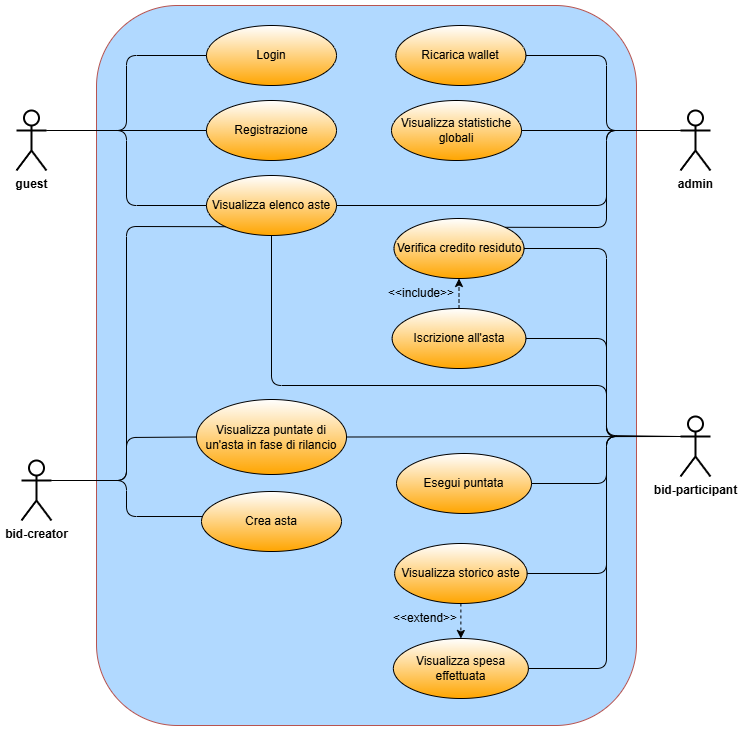

The diagram above was exported from draw.io. Its source (the exported page's mxGraphModel, read from the mxfile embedded in the PNG):
<mxGraphModel dx="1407" dy="1050" grid="1" gridSize="10" guides="1" tooltips="1" connect="1" arrows="1" fold="1" page="1" pageScale="1" pageWidth="827" pageHeight="1169" math="0" shadow="0">
  <root>
    <mxCell id="0" />
    <mxCell id="1" parent="0" />
    <mxCell id="QLtCW6_Uu53SGM-G3wsZ-65" value="" style="rounded=1;whiteSpace=wrap;html=1;fillColor=#B1D9FF;strokeColor=#b85450;align=left;" vertex="1" parent="1">
      <mxGeometry x="70" y="30" width="540" height="720" as="geometry" />
    </mxCell>
    <mxCell id="QLtCW6_Uu53SGM-G3wsZ-1" value="admin" style="shape=umlActor;verticalLabelPosition=bottom;verticalAlign=top;html=1;fontStyle=1;strokeWidth=2;" vertex="1" parent="1">
      <mxGeometry x="654" y="135" width="30" height="60" as="geometry" />
    </mxCell>
    <mxCell id="QLtCW6_Uu53SGM-G3wsZ-2" value="bid-participant" style="shape=umlActor;verticalLabelPosition=bottom;verticalAlign=top;html=1;fontStyle=1;strokeWidth=2;perimeterSpacing=0;" vertex="1" parent="1">
      <mxGeometry x="654" y="441" width="30" height="60" as="geometry" />
    </mxCell>
    <mxCell id="QLtCW6_Uu53SGM-G3wsZ-3" value="bid-creator" style="shape=umlActor;verticalLabelPosition=bottom;verticalAlign=top;html=1;fontStyle=1;strokeWidth=2;" vertex="1" parent="1">
      <mxGeometry x="-5" y="485" width="30" height="60" as="geometry" />
    </mxCell>
    <mxCell id="QLtCW6_Uu53SGM-G3wsZ-8" value="Visualizza elenco aste" style="ellipse;whiteSpace=wrap;html=1;gradientColor=#FFA500;fontStyle=0" vertex="1" parent="1">
      <mxGeometry x="180" y="200" width="130" height="60" as="geometry" />
    </mxCell>
    <mxCell id="QLtCW6_Uu53SGM-G3wsZ-12" value="Esegui puntata" style="ellipse;whiteSpace=wrap;html=1;gradientColor=#FFA500;fontStyle=0" vertex="1" parent="1">
      <mxGeometry x="370" y="478" width="135" height="60" as="geometry" />
    </mxCell>
    <mxCell id="QLtCW6_Uu53SGM-G3wsZ-13" value="Verifica credito residuto" style="ellipse;whiteSpace=wrap;html=1;gradientColor=#FFA500;fontStyle=0" vertex="1" parent="1">
      <mxGeometry x="367.5" y="243" width="130" height="60" as="geometry" />
    </mxCell>
    <mxCell id="QLtCW6_Uu53SGM-G3wsZ-14" value="Iscrizione all'asta" style="ellipse;whiteSpace=wrap;html=1;gradientColor=#FFA500;fontStyle=0" vertex="1" parent="1">
      <mxGeometry x="365.63" y="333" width="133.75" height="60" as="geometry" />
    </mxCell>
    <mxCell id="QLtCW6_Uu53SGM-G3wsZ-15" value="Crea asta" style="ellipse;whiteSpace=wrap;html=1;gradientColor=#FFA500;fontStyle=0" vertex="1" parent="1">
      <mxGeometry x="175" y="516" width="140" height="60" as="geometry" />
    </mxCell>
    <mxCell id="QLtCW6_Uu53SGM-G3wsZ-16" value="Visualizza storico aste" style="ellipse;whiteSpace=wrap;html=1;gradientColor=#FFA500;fontStyle=0" vertex="1" parent="1">
      <mxGeometry x="368.13" y="568" width="132.5" height="60" as="geometry" />
    </mxCell>
    <mxCell id="QLtCW6_Uu53SGM-G3wsZ-17" value="Ricarica wallet" style="ellipse;whiteSpace=wrap;html=1;gradientColor=#FFA500;fontStyle=0" vertex="1" parent="1">
      <mxGeometry x="369.38" y="50" width="130" height="60" as="geometry" />
    </mxCell>
    <mxCell id="QLtCW6_Uu53SGM-G3wsZ-18" value="Registrazione" style="ellipse;whiteSpace=wrap;html=1;gradientColor=#FFA500;fontStyle=0" vertex="1" parent="1">
      <mxGeometry x="180" y="125" width="130" height="60" as="geometry" />
    </mxCell>
    <mxCell id="QLtCW6_Uu53SGM-G3wsZ-19" value="Visualizza puntate di un'asta in fase di rilancio" style="ellipse;whiteSpace=wrap;html=1;gradientColor=#FFA500;fontStyle=0" vertex="1" parent="1">
      <mxGeometry x="170" y="424" width="150" height="75" as="geometry" />
    </mxCell>
    <mxCell id="QLtCW6_Uu53SGM-G3wsZ-20" value="Login" style="ellipse;whiteSpace=wrap;html=1;gradientColor=#FFA500;fontStyle=0" vertex="1" parent="1">
      <mxGeometry x="180" y="50" width="130" height="60" as="geometry" />
    </mxCell>
    <mxCell id="QLtCW6_Uu53SGM-G3wsZ-21" value="Visualizza statistiche globali" style="ellipse;whiteSpace=wrap;html=1;gradientColor=#FFA500;fontStyle=0" vertex="1" parent="1">
      <mxGeometry x="365" y="125" width="130" height="60" as="geometry" />
    </mxCell>
    <mxCell id="QLtCW6_Uu53SGM-G3wsZ-22" value="guest" style="shape=umlActor;verticalLabelPosition=bottom;verticalAlign=top;html=1;fontStyle=1;strokeWidth=2;" vertex="1" parent="1">
      <mxGeometry x="-10" y="135" width="30" height="60" as="geometry" />
    </mxCell>
    <mxCell id="QLtCW6_Uu53SGM-G3wsZ-23" value="Visualizza spesa effettuata" style="ellipse;whiteSpace=wrap;html=1;gradientColor=#FFA500;fontStyle=0" vertex="1" parent="1">
      <mxGeometry x="366.88" y="663" width="135" height="60" as="geometry" />
    </mxCell>
    <mxCell id="QLtCW6_Uu53SGM-G3wsZ-27" value="" style="endArrow=none;html=1;rounded=1;exitX=1;exitY=0.3333333333333333;exitDx=0;exitDy=0;exitPerimeter=0;entryX=0;entryY=0.5;entryDx=0;entryDy=0;curved=0;" edge="1" parent="1" source="QLtCW6_Uu53SGM-G3wsZ-22" target="QLtCW6_Uu53SGM-G3wsZ-20">
      <mxGeometry width="50" height="50" relative="1" as="geometry">
        <mxPoint x="370" y="320" as="sourcePoint" />
        <mxPoint x="420" y="270" as="targetPoint" />
        <Array as="points">
          <mxPoint x="100" y="155" />
          <mxPoint x="100" y="80" />
        </Array>
      </mxGeometry>
    </mxCell>
    <mxCell id="QLtCW6_Uu53SGM-G3wsZ-28" value="" style="endArrow=none;html=1;rounded=1;exitX=1;exitY=0.3333333333333333;exitDx=0;exitDy=0;exitPerimeter=0;entryX=0;entryY=0.5;entryDx=0;entryDy=0;curved=0;" edge="1" parent="1" source="QLtCW6_Uu53SGM-G3wsZ-22" target="QLtCW6_Uu53SGM-G3wsZ-18">
      <mxGeometry width="50" height="50" relative="1" as="geometry">
        <mxPoint x="90" y="120" as="sourcePoint" />
        <mxPoint x="150" y="80" as="targetPoint" />
      </mxGeometry>
    </mxCell>
    <mxCell id="QLtCW6_Uu53SGM-G3wsZ-30" value="" style="endArrow=none;html=1;rounded=1;exitX=1;exitY=0.3333333333333333;exitDx=0;exitDy=0;exitPerimeter=0;entryX=0;entryY=0.5;entryDx=0;entryDy=0;curved=0;" edge="1" parent="1" source="QLtCW6_Uu53SGM-G3wsZ-22" target="QLtCW6_Uu53SGM-G3wsZ-8">
      <mxGeometry width="50" height="50" relative="1" as="geometry">
        <mxPoint x="210" y="170" as="sourcePoint" />
        <mxPoint x="315" y="205" as="targetPoint" />
        <Array as="points">
          <mxPoint x="100" y="155" />
          <mxPoint x="100" y="230" />
        </Array>
      </mxGeometry>
    </mxCell>
    <mxCell id="QLtCW6_Uu53SGM-G3wsZ-32" value="" style="endArrow=none;html=1;rounded=1;entryX=0;entryY=0.3333333333333333;entryDx=0;entryDy=0;entryPerimeter=0;exitX=1;exitY=0.5;exitDx=0;exitDy=0;curved=0;" edge="1" parent="1" source="QLtCW6_Uu53SGM-G3wsZ-21" target="QLtCW6_Uu53SGM-G3wsZ-1">
      <mxGeometry width="50" height="50" relative="1" as="geometry">
        <mxPoint x="350" y="170" as="sourcePoint" />
        <mxPoint x="400" y="120" as="targetPoint" />
      </mxGeometry>
    </mxCell>
    <mxCell id="QLtCW6_Uu53SGM-G3wsZ-33" value="" style="endArrow=none;html=1;rounded=1;entryX=0;entryY=0.3333333333333333;entryDx=0;entryDy=0;entryPerimeter=0;exitX=1;exitY=0.5;exitDx=0;exitDy=0;curved=0;" edge="1" parent="1" source="QLtCW6_Uu53SGM-G3wsZ-17" target="QLtCW6_Uu53SGM-G3wsZ-1">
      <mxGeometry width="50" height="50" relative="1" as="geometry">
        <mxPoint x="350" y="170" as="sourcePoint" />
        <mxPoint x="400" y="120" as="targetPoint" />
        <Array as="points">
          <mxPoint x="580" y="80" />
          <mxPoint x="580" y="155" />
        </Array>
      </mxGeometry>
    </mxCell>
    <mxCell id="QLtCW6_Uu53SGM-G3wsZ-36" value="" style="endArrow=none;html=1;rounded=1;entryX=0;entryY=0.3333333333333333;entryDx=0;entryDy=0;entryPerimeter=0;exitX=1;exitY=0.5;exitDx=0;exitDy=0;curved=0;" edge="1" parent="1" source="QLtCW6_Uu53SGM-G3wsZ-13" target="QLtCW6_Uu53SGM-G3wsZ-2">
      <mxGeometry width="50" height="50" relative="1" as="geometry">
        <mxPoint x="500" y="260" as="sourcePoint" />
        <mxPoint x="410" y="440" as="targetPoint" />
        <Array as="points">
          <mxPoint x="580" y="273" />
          <mxPoint x="580" y="460" />
        </Array>
      </mxGeometry>
    </mxCell>
    <mxCell id="QLtCW6_Uu53SGM-G3wsZ-37" value="" style="endArrow=none;html=1;rounded=1;entryX=0;entryY=0.3333333333333333;entryDx=0;entryDy=0;entryPerimeter=0;curved=0;exitX=1;exitY=0;exitDx=0;exitDy=0;" edge="1" parent="1" source="QLtCW6_Uu53SGM-G3wsZ-13" target="QLtCW6_Uu53SGM-G3wsZ-1">
      <mxGeometry width="50" height="50" relative="1" as="geometry">
        <mxPoint x="480" y="240" as="sourcePoint" />
        <mxPoint x="410" y="440" as="targetPoint" />
        <Array as="points">
          <mxPoint x="580" y="252" />
          <mxPoint x="580" y="155" />
        </Array>
      </mxGeometry>
    </mxCell>
    <mxCell id="QLtCW6_Uu53SGM-G3wsZ-38" value="" style="endArrow=none;html=1;rounded=1;entryX=0;entryY=0.3333333333333333;entryDx=0;entryDy=0;entryPerimeter=0;exitX=1;exitY=0.5;exitDx=0;exitDy=0;curved=0;" edge="1" parent="1" source="QLtCW6_Uu53SGM-G3wsZ-14" target="QLtCW6_Uu53SGM-G3wsZ-2">
      <mxGeometry width="50" height="50" relative="1" as="geometry">
        <mxPoint x="499.38000000000284" y="411" as="sourcePoint" />
        <mxPoint x="410" y="501" as="targetPoint" />
        <Array as="points">
          <mxPoint x="580" y="363" />
          <mxPoint x="580" y="461" />
        </Array>
      </mxGeometry>
    </mxCell>
    <mxCell id="QLtCW6_Uu53SGM-G3wsZ-39" value="" style="endArrow=none;html=1;rounded=1;entryX=0;entryY=0.3333333333333333;entryDx=0;entryDy=0;entryPerimeter=0;exitX=1;exitY=0.5;exitDx=0;exitDy=0;curved=0;" edge="1" parent="1" source="QLtCW6_Uu53SGM-G3wsZ-12" target="QLtCW6_Uu53SGM-G3wsZ-2">
      <mxGeometry width="50" height="50" relative="1" as="geometry">
        <mxPoint x="360" y="551" as="sourcePoint" />
        <mxPoint x="410" y="501" as="targetPoint" />
        <Array as="points">
          <mxPoint x="580" y="508" />
          <mxPoint x="580" y="461" />
        </Array>
      </mxGeometry>
    </mxCell>
    <mxCell id="QLtCW6_Uu53SGM-G3wsZ-40" value="" style="endArrow=none;html=1;rounded=0;exitX=1;exitY=0.5;exitDx=0;exitDy=0;entryX=0;entryY=0.3333333333333333;entryDx=0;entryDy=0;entryPerimeter=0;" edge="1" parent="1" source="QLtCW6_Uu53SGM-G3wsZ-19" target="QLtCW6_Uu53SGM-G3wsZ-2">
      <mxGeometry width="50" height="50" relative="1" as="geometry">
        <mxPoint x="360" y="551" as="sourcePoint" />
        <mxPoint x="560" y="471" as="targetPoint" />
      </mxGeometry>
    </mxCell>
    <mxCell id="QLtCW6_Uu53SGM-G3wsZ-43" value="" style="endArrow=classic;html=1;rounded=0;dashed=1;entryX=0.5;entryY=0;entryDx=0;entryDy=0;exitX=0.5;exitY=1;exitDx=0;exitDy=0;" edge="1" parent="1" source="QLtCW6_Uu53SGM-G3wsZ-16" target="QLtCW6_Uu53SGM-G3wsZ-23">
      <mxGeometry width="50" height="50" relative="1" as="geometry">
        <mxPoint x="434.88" y="633" as="sourcePoint" />
        <mxPoint x="434.88" y="663" as="targetPoint" />
      </mxGeometry>
    </mxCell>
    <mxCell id="QLtCW6_Uu53SGM-G3wsZ-44" value="&amp;lt;&amp;lt;extend&amp;gt;&amp;gt;" style="text;html=1;align=center;verticalAlign=middle;whiteSpace=wrap;rounded=0;" vertex="1" parent="1">
      <mxGeometry x="369.38" y="628" width="60" height="30" as="geometry" />
    </mxCell>
    <mxCell id="QLtCW6_Uu53SGM-G3wsZ-45" value="" style="endArrow=none;html=1;rounded=1;exitX=1;exitY=0.5;exitDx=0;exitDy=0;curved=0;" edge="1" parent="1" source="QLtCW6_Uu53SGM-G3wsZ-16">
      <mxGeometry width="50" height="50" relative="1" as="geometry">
        <mxPoint x="420" y="551" as="sourcePoint" />
        <mxPoint x="650" y="461" as="targetPoint" />
        <Array as="points">
          <mxPoint x="580" y="598" />
          <mxPoint x="580" y="461" />
        </Array>
      </mxGeometry>
    </mxCell>
    <mxCell id="QLtCW6_Uu53SGM-G3wsZ-46" value="" style="endArrow=none;html=1;rounded=1;entryX=0;entryY=0.3333333333333333;entryDx=0;entryDy=0;entryPerimeter=0;exitX=1;exitY=0.5;exitDx=0;exitDy=0;curved=0;" edge="1" parent="1" source="QLtCW6_Uu53SGM-G3wsZ-23" target="QLtCW6_Uu53SGM-G3wsZ-2">
      <mxGeometry width="50" height="50" relative="1" as="geometry">
        <mxPoint x="420" y="551" as="sourcePoint" />
        <mxPoint x="470" y="501" as="targetPoint" />
        <Array as="points">
          <mxPoint x="580" y="693" />
          <mxPoint x="580" y="461" />
        </Array>
      </mxGeometry>
    </mxCell>
    <mxCell id="QLtCW6_Uu53SGM-G3wsZ-47" value="&amp;lt;&amp;lt;include&amp;gt;&amp;gt;" style="text;html=1;align=center;verticalAlign=middle;whiteSpace=wrap;rounded=0;" vertex="1" parent="1">
      <mxGeometry x="365" y="303" width="60" height="30" as="geometry" />
    </mxCell>
    <mxCell id="QLtCW6_Uu53SGM-G3wsZ-48" value="" style="endArrow=classic;html=1;rounded=0;dashed=1;entryX=0.5;entryY=1;entryDx=0;entryDy=0;exitX=0.5;exitY=0;exitDx=0;exitDy=0;" edge="1" parent="1" source="QLtCW6_Uu53SGM-G3wsZ-14" target="QLtCW6_Uu53SGM-G3wsZ-13">
      <mxGeometry width="50" height="50" relative="1" as="geometry">
        <mxPoint x="440" y="613" as="sourcePoint" />
        <mxPoint x="440" y="648" as="targetPoint" />
      </mxGeometry>
    </mxCell>
    <mxCell id="QLtCW6_Uu53SGM-G3wsZ-50" value="" style="endArrow=none;html=1;rounded=1;exitX=1;exitY=0.3333333333333333;exitDx=0;exitDy=0;exitPerimeter=0;entryX=0;entryY=0.5;entryDx=0;entryDy=0;curved=0;" edge="1" parent="1" source="QLtCW6_Uu53SGM-G3wsZ-3" target="QLtCW6_Uu53SGM-G3wsZ-19">
      <mxGeometry width="50" height="50" relative="1" as="geometry">
        <mxPoint x="330" y="451" as="sourcePoint" />
        <mxPoint x="380" y="401" as="targetPoint" />
        <Array as="points">
          <mxPoint x="100" y="505" />
          <mxPoint x="100" y="462" />
        </Array>
      </mxGeometry>
    </mxCell>
    <mxCell id="QLtCW6_Uu53SGM-G3wsZ-53" value="" style="endArrow=none;html=1;rounded=1;exitX=1;exitY=0.3333333333333333;exitDx=0;exitDy=0;exitPerimeter=0;entryX=0.004;entryY=0.417;entryDx=0;entryDy=0;entryPerimeter=0;targetPerimeterSpacing=0;strokeWidth=1;curved=0;" edge="1" parent="1" source="QLtCW6_Uu53SGM-G3wsZ-3" target="QLtCW6_Uu53SGM-G3wsZ-15">
      <mxGeometry width="50" height="50" relative="1" as="geometry">
        <mxPoint x="110" y="497" as="sourcePoint" />
        <mxPoint x="200" y="471" as="targetPoint" />
        <Array as="points">
          <mxPoint x="100" y="505" />
          <mxPoint x="100" y="541" />
        </Array>
      </mxGeometry>
    </mxCell>
    <mxCell id="QLtCW6_Uu53SGM-G3wsZ-59" value="" style="endArrow=none;html=1;rounded=1;exitX=1;exitY=0.3333333333333333;exitDx=0;exitDy=0;exitPerimeter=0;entryX=0;entryY=1;entryDx=0;entryDy=0;curved=0;" edge="1" parent="1" source="QLtCW6_Uu53SGM-G3wsZ-3" target="QLtCW6_Uu53SGM-G3wsZ-8">
      <mxGeometry width="50" height="50" relative="1" as="geometry">
        <mxPoint x="220" y="290" as="sourcePoint" />
        <mxPoint x="270" y="240" as="targetPoint" />
        <Array as="points">
          <mxPoint x="100" y="505" />
          <mxPoint x="100" y="251" />
        </Array>
      </mxGeometry>
    </mxCell>
    <mxCell id="QLtCW6_Uu53SGM-G3wsZ-60" value="" style="endArrow=none;html=1;rounded=1;entryX=0;entryY=0.3333333333333333;entryDx=0;entryDy=0;entryPerimeter=0;exitX=0.5;exitY=1;exitDx=0;exitDy=0;curved=0;" edge="1" parent="1" source="QLtCW6_Uu53SGM-G3wsZ-8" target="QLtCW6_Uu53SGM-G3wsZ-2">
      <mxGeometry width="50" height="50" relative="1" as="geometry">
        <mxPoint x="450" y="460" as="sourcePoint" />
        <mxPoint x="500" y="410" as="targetPoint" />
        <Array as="points">
          <mxPoint x="245" y="410" />
          <mxPoint x="580" y="410" />
          <mxPoint x="580" y="461" />
        </Array>
      </mxGeometry>
    </mxCell>
    <mxCell id="QLtCW6_Uu53SGM-G3wsZ-61" value="" style="endArrow=none;html=1;rounded=1;exitX=1;exitY=0.5;exitDx=0;exitDy=0;entryX=0;entryY=0.3333333333333333;entryDx=0;entryDy=0;entryPerimeter=0;curved=0;" edge="1" parent="1" source="QLtCW6_Uu53SGM-G3wsZ-8" target="QLtCW6_Uu53SGM-G3wsZ-1">
      <mxGeometry width="50" height="50" relative="1" as="geometry">
        <mxPoint x="380" y="310" as="sourcePoint" />
        <mxPoint x="430" y="260" as="targetPoint" />
        <Array as="points">
          <mxPoint x="580" y="230" />
          <mxPoint x="580" y="155" />
        </Array>
      </mxGeometry>
    </mxCell>
  </root>
</mxGraphModel>